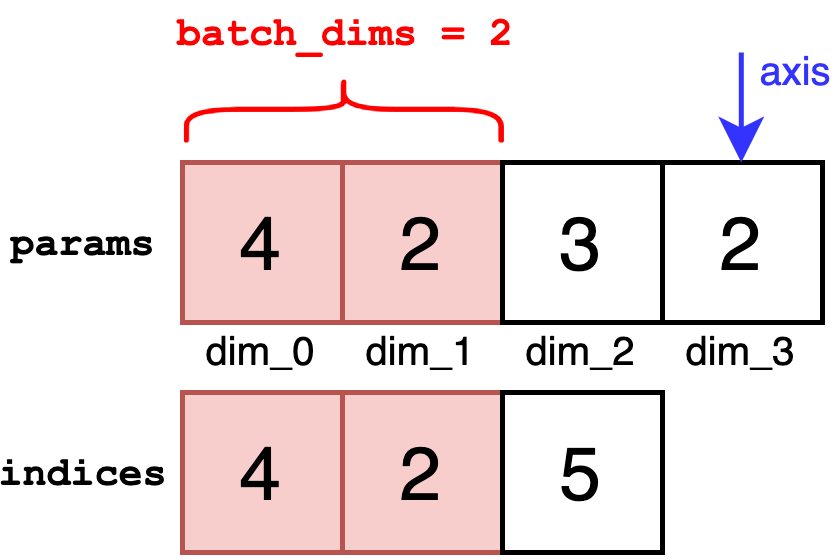

The diagram above was exported from draw.io. Its source (the exported page's mxGraphModel, read from the mxfile embedded in the PNG):
<mxGraphModel dx="527" dy="2371" grid="0" gridSize="10" guides="1" tooltips="1" connect="1" arrows="1" fold="1" page="0" pageScale="1" pageWidth="827" pageHeight="1169" math="1" shadow="0">
  <root>
    <mxCell id="0" />
    <mxCell id="1" parent="0" />
    <mxCell id="2" value="&lt;font color=&quot;#000000&quot; style=&quot;font-size: 15px&quot; face=&quot;Helvetica&quot;&gt;4&lt;/font&gt;" style="whiteSpace=wrap;html=1;aspect=fixed;fontFamily=Georgia;fontSize=8;strokeColor=#b85450;fillColor=#f8cecc;" vertex="1" parent="1">
      <mxGeometry x="1672" y="-1369" width="32" height="32" as="geometry" />
    </mxCell>
    <mxCell id="3" value="&lt;font color=&quot;#000000&quot; style=&quot;font-size: 15px&quot; face=&quot;Helvetica&quot;&gt;2&lt;/font&gt;" style="whiteSpace=wrap;html=1;aspect=fixed;fontFamily=Georgia;fontSize=8;strokeColor=#b85450;fillColor=#f8cecc;" vertex="1" parent="1">
      <mxGeometry x="1704" y="-1369" width="32" height="32" as="geometry" />
    </mxCell>
    <mxCell id="4" value="&lt;font color=&quot;#000000&quot; style=&quot;font-size: 15px&quot; face=&quot;Helvetica&quot;&gt;3&lt;/font&gt;" style="whiteSpace=wrap;html=1;aspect=fixed;fontFamily=Georgia;fontSize=8;fontColor=#FF0000;strokeColor=default;" vertex="1" parent="1">
      <mxGeometry x="1736" y="-1369" width="32" height="32" as="geometry" />
    </mxCell>
    <mxCell id="5" value="&lt;font color=&quot;#000000&quot; style=&quot;font-size: 15px&quot; face=&quot;Helvetica&quot;&gt;2&lt;/font&gt;" style="whiteSpace=wrap;html=1;aspect=fixed;fontFamily=Georgia;fontSize=8;fontColor=#FF0000;strokeColor=default;" vertex="1" parent="1">
      <mxGeometry x="1768" y="-1369" width="32" height="32" as="geometry" />
    </mxCell>
    <mxCell id="6" value="&lt;font color=&quot;#000000&quot; style=&quot;font-size: 15px&quot; face=&quot;Helvetica&quot;&gt;4&lt;/font&gt;" style="whiteSpace=wrap;html=1;aspect=fixed;fontFamily=Georgia;fontSize=8;strokeColor=#b85450;fillColor=#f8cecc;" vertex="1" parent="1">
      <mxGeometry x="1672" y="-1323" width="32" height="32" as="geometry" />
    </mxCell>
    <mxCell id="7" value="&lt;font color=&quot;#000000&quot; style=&quot;font-size: 15px&quot; face=&quot;Helvetica&quot;&gt;2&lt;/font&gt;" style="whiteSpace=wrap;html=1;aspect=fixed;fontFamily=Georgia;fontSize=8;strokeColor=#b85450;fillColor=#f8cecc;" vertex="1" parent="1">
      <mxGeometry x="1704" y="-1323" width="32" height="32" as="geometry" />
    </mxCell>
    <mxCell id="8" value="&lt;font color=&quot;#000000&quot; style=&quot;font-size: 15px&quot; face=&quot;Helvetica&quot;&gt;5&lt;/font&gt;" style="whiteSpace=wrap;html=1;aspect=fixed;fontFamily=Georgia;fontSize=8;fontColor=#FF0000;strokeColor=default;" vertex="1" parent="1">
      <mxGeometry x="1736" y="-1323" width="32" height="32" as="geometry" />
    </mxCell>
    <mxCell id="9" value="&lt;font face=&quot;Courier New&quot; color=&quot;#000000&quot;&gt;params&lt;/font&gt;" style="text;html=1;strokeColor=none;fillColor=none;align=center;verticalAlign=middle;whiteSpace=wrap;rounded=0;fontSize=8;fontColor=#3333FF;fontStyle=1" vertex="1" parent="1">
      <mxGeometry x="1636" y="-1359" width="33" height="12" as="geometry" />
    </mxCell>
    <mxCell id="10" value="&lt;font face=&quot;Courier New&quot; color=&quot;#000000&quot;&gt;indices&lt;/font&gt;" style="text;html=1;strokeColor=none;fillColor=none;align=center;verticalAlign=middle;whiteSpace=wrap;rounded=0;fontSize=8;fontColor=#3333FF;fontStyle=1" vertex="1" parent="1">
      <mxGeometry x="1636" y="-1313" width="33" height="12" as="geometry" />
    </mxCell>
    <mxCell id="11" value="&lt;font face=&quot;Courier New&quot;&gt;batch_dims = 2&lt;/font&gt;" style="text;html=1;strokeColor=none;fillColor=none;align=center;verticalAlign=middle;whiteSpace=wrap;rounded=0;fontSize=8;fontColor=#FF0000;fontStyle=1" vertex="1" parent="1">
      <mxGeometry x="1668.5" y="-1401" width="71.5" height="12" as="geometry" />
    </mxCell>
    <mxCell id="12" value="" style="endArrow=classic;html=1;rounded=0;fontFamily=Helvetica;fontSize=15;fontColor=#000000;strokeColor=#3333FF;" edge="1" parent="1">
      <mxGeometry width="50" height="50" relative="1" as="geometry">
        <mxPoint x="1783.7600000000002" y="-1391" as="sourcePoint" />
        <mxPoint x="1783.7600000000002" y="-1369" as="targetPoint" />
      </mxGeometry>
    </mxCell>
    <mxCell id="13" value="&lt;font style=&quot;font-size: 8px&quot;&gt;dim_0&lt;/font&gt;" style="text;html=1;strokeColor=none;fillColor=none;align=center;verticalAlign=middle;whiteSpace=wrap;rounded=0;fontSize=8;fontColor=#000000;" vertex="1" parent="1">
      <mxGeometry x="1685.25" y="-1334" width="5.5" height="6" as="geometry" />
    </mxCell>
    <mxCell id="14" value="&lt;font style=&quot;font-size: 8px&quot;&gt;dim_1&lt;/font&gt;" style="text;html=1;strokeColor=none;fillColor=none;align=center;verticalAlign=middle;whiteSpace=wrap;rounded=0;fontSize=8;fontColor=#000000;" vertex="1" parent="1">
      <mxGeometry x="1717.25" y="-1334" width="5.5" height="6" as="geometry" />
    </mxCell>
    <mxCell id="15" value="&lt;font style=&quot;font-size: 8px&quot;&gt;dim_2&lt;/font&gt;" style="text;html=1;strokeColor=none;fillColor=none;align=center;verticalAlign=middle;whiteSpace=wrap;rounded=0;fontSize=8;fontColor=#000000;" vertex="1" parent="1">
      <mxGeometry x="1749.25" y="-1334" width="5.5" height="6" as="geometry" />
    </mxCell>
    <mxCell id="16" value="&lt;font style=&quot;font-size: 8px&quot;&gt;dim_3&lt;/font&gt;" style="text;html=1;strokeColor=none;fillColor=none;align=center;verticalAlign=middle;whiteSpace=wrap;rounded=0;fontSize=8;fontColor=#000000;" vertex="1" parent="1">
      <mxGeometry x="1781.25" y="-1334" width="5.5" height="6" as="geometry" />
    </mxCell>
    <mxCell id="17" value="axis" style="text;html=1;strokeColor=none;fillColor=none;align=center;verticalAlign=middle;whiteSpace=wrap;rounded=0;fontSize=8;fontColor=#3333FF;" vertex="1" parent="1">
      <mxGeometry x="1786.75" y="-1391" width="16" height="9" as="geometry" />
    </mxCell>
    <mxCell id="18" value="" style="shape=curlyBracket;whiteSpace=wrap;html=1;rounded=1;fontFamily=Helvetica;fontSize=15;fontColor=#000000;strokeColor=#FF0000;fillColor=#E6E6E6;rotation=90;" vertex="1" parent="1">
      <mxGeometry x="1697.62" y="-1411.12" width="13.25" height="63" as="geometry" />
    </mxCell>
  </root>
</mxGraphModel>